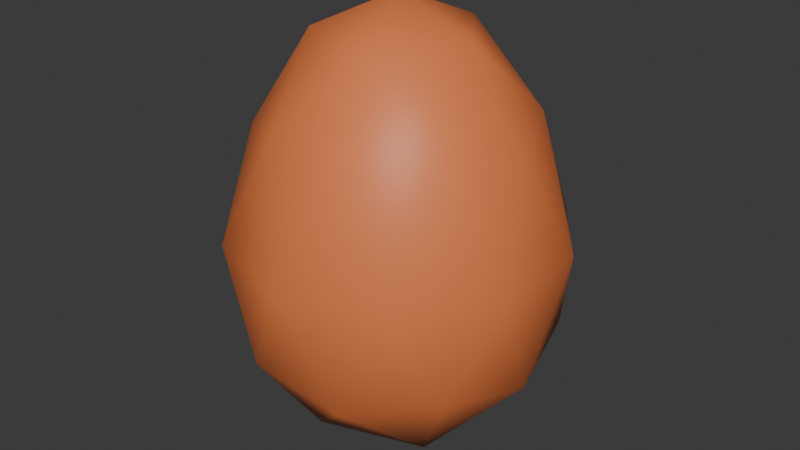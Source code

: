 # Source: egg.blend  (saved by Blender 4.1.24; exported with 4.5.12 LTS)
import bpy
from mathutils import Matrix  # noqa: F401  (used for matrix-valued properties, if any)

bpy.ops.wm.read_factory_settings(use_empty=True)
scene = bpy.context.scene
scene.name = 'Scene'

# ---- collections
col_collection = bpy.data.collections.new('Collection'); scene.collection.children.link(col_collection)

# ---- materials (node trees are filled in below, after node groups)
mat_material = bpy.data.materials.new('Material')
mat_material.alpha_threshold = 0.0
mat_material.use_transparent_shadow = False
mat_material.roughness = 0.5
mat_material.line_color = (0.0, 0.0, 0.0, 1.0)

# ---- material node trees
mat_material.use_nodes = True; mat_material.node_tree.nodes.clear()
_N = mat_material.node_tree.nodes; _L = mat_material.node_tree.links
n0 = _N.new('ShaderNodeOutputMaterial'); n0.name = 'Material Output'; n0.location = (300, 300)
n1 = _N.new('ShaderNodeBsdfPrincipled'); n1.name = 'Principled BSDF'; n1.location = (10, 300)
n1.inputs[0].default_value = (0.8007, 0.2065, 0.0641, 1.0)
n1.inputs[3].default_value = 1.45
_L.new(n1.outputs[0], n0.inputs[0])
n0.is_active_output = True

# ---- world
world_world = bpy.data.worlds.new('World'); scene.world = world_world
world_world.use_nodes = True; world_world.node_tree.nodes.clear()
_N = world_world.node_tree.nodes; _L = world_world.node_tree.links
n0 = _N.new('ShaderNodeOutputWorld'); n0.name = 'World Output'; n0.location = (300, 300)
n1 = _N.new('ShaderNodeBackground'); n1.name = 'Background'; n1.location = (10, 300)
n1.inputs[0].default_value = (0.05088, 0.05088, 0.05088, 1.0)
_L.new(n1.outputs[0], n0.inputs[0])
n0.is_active_output = True
world_world.color = (0.05088, 0.05088, 0.05088)
world_world.use_sun_shadow = False
world_world.sun_shadow_jitter_overblur = 0.0

# ---- meshes
me_icosphere = bpy.data.meshes.new('Icosphere')
me_icosphere.from_pydata([(4.967e-09, -4.967e-09, -1.3), (0.7236, -0.5257, -0.5814), (-0.2764, -0.8506, -0.5814), (-0.8944, -4.967e-09, -0.5814), (-0.2764, 0.8506, -0.5814), (0.7236, 0.5257, -0.5814), (0.239, -0.7357, 0.5814), (-0.6258, -0.4547, 0.5814), (-0.6258, 0.4547, 0.5814), (0.239, 0.7357, 0.5814), (0.7735, -4.212e-09, 0.5814), (-1.934e-07, -4.212e-09, 1.3), (-0.1625, -0.5, -1.106), (0.4253, -0.309, -1.106), (0.2629, -0.809, -0.6835), (0.8506, -4.967e-09, -0.6835), (0.4253, 0.309, -1.106), (-0.5257, -4.967e-09, -1.106), (-0.6882, -0.5, -0.6835), (-0.1625, 0.5, -1.106), (-0.6882, 0.5, -0.6835), (0.2629, 0.809, -0.6835), (0.9144, -0.2971, 1.788e-07), (0.9144, 0.2971, 1.788e-07), (4.737e-09, -0.9614, 1.788e-07), (0.5651, -0.7778, 1.788e-07), (-0.9144, -0.2971, 1.788e-07), (-0.5651, -0.7778, 1.788e-07), (-0.5651, 0.7778, 1.788e-07), (-0.9144, 0.2971, 1.788e-07), (0.5651, 0.7778, 1.788e-07), (4.737e-09, 0.9614, 1.788e-07), (0.5952, -0.4324, 0.6835), (-0.2273, -0.6997, 0.6835), (-0.7357, -4.212e-09, 0.6835), (-0.2273, 0.6997, 0.6835), (0.5952, 0.4324, 0.6835), (0.1405, -0.4324, 1.106), (0.4547, -4.212e-09, 1.106), (-0.3678, -0.2672, 1.106), (-0.3678, 0.2672, 1.106), (0.1405, 0.4324, 1.106)], [], [(0, 13, 12), (1, 13, 15), (0, 12, 17), (0, 17, 19), (0, 19, 16), (1, 15, 22), (2, 14, 24), (3, 18, 26), (4, 20, 28), (5, 21, 30), (1, 22, 25), (2, 24, 27), (3, 26, 29), (4, 28, 31), (5, 30, 23), (6, 32, 37), (7, 33, 39), (8, 34, 40), (9, 35, 41), (10, 36, 38), (38, 41, 11), (38, 36, 41), (36, 9, 41), (41, 40, 11), (41, 35, 40), (35, 8, 40), (40, 39, 11), (40, 34, 39), (34, 7, 39), (39, 37, 11), (39, 33, 37), (33, 6, 37), (37, 38, 11), (37, 32, 38), (32, 10, 38), (23, 36, 10), (23, 30, 36), (30, 9, 36), (31, 35, 9), (31, 28, 35), (28, 8, 35), (29, 34, 8), (29, 26, 34), (26, 7, 34), (27, 33, 7), (27, 24, 33), (24, 6, 33), (25, 32, 6), (25, 22, 32), (22, 10, 32), (30, 31, 9), (30, 21, 31), (21, 4, 31), (28, 29, 8), (28, 20, 29), (20, 3, 29), (26, 27, 7), (26, 18, 27), (18, 2, 27), (24, 25, 6), (24, 14, 25), (14, 1, 25), (22, 23, 10), (22, 15, 23), (15, 5, 23), (16, 21, 5), (16, 19, 21), (19, 4, 21), (19, 20, 4), (19, 17, 20), (17, 3, 20), (17, 18, 3), (17, 12, 18), (12, 2, 18), (15, 16, 5), (15, 13, 16), (13, 0, 16), (12, 14, 2), (12, 13, 14), (13, 1, 14)])
me_icosphere.polygons.foreach_set('use_smooth', [True] * 80)
_uv = me_icosphere.uv_layers.new(name='UVMap')
_uv.uv.foreach_set('vector', [0.9868, 0.05616, 0.515, 0.08564, 1.243, 0.1281, 0.5068, 0.2608, 0.515, 0.08564, 0.6225, 0.2451, 0.9868, 0.05616, 1.243, 0.1281, 1.074, 0.1864, 0.9868, 0.05616, 1.074, 0.1864, 0.9255, 0.1919, 0.9868, 0.05616, 0.9255, 0.1919, 0.764, 0.1403, 0.5068, 0.2608, 0.6225, 0.2451, 0.5552, 0.4488, 0.2859, 0.2964, 0.3902, 0.237, 0.353, 0.4623, 0.09403, 0.3594, 0.1834, 0.2996, 0.1553, 0.5277, 0.9115, 0.366, 1.002, 0.3404, 0.9537, 0.555, 0.7229, 0.3083, 0.8226, 0.3106, 0.754, 0.5061, 0.5068, 0.2608, 0.5552, 0.4488, 0.4537, 0.445, 0.2859, 0.2964, 0.353, 0.4623, 0.254, 0.4939, 0.09403, 0.3594, 0.1553, 0.5277, 0.05516, 0.5512, 0.9115, 0.366, 0.9537, 0.555, 0.853, 0.5377, 0.7229, 0.3083, 0.754, 0.5061, 0.6553, 0.4723, 0.4127, 0.6556, 0.502, 0.6824, 0.4281, 0.825, 0.2257, 0.7129, 0.3255, 0.7117, 0.273, 0.8752, 0.007218, 0.7609, 0.1255, 0.7774, 0.01789, 0.9314, 0.7831, 0.7249, 0.8878, 0.7857, 0.7329, 0.8873, 0.5924, 0.6621, 0.6803, 0.7227, 0.5707, 0.8302, 0.5707, 0.8302, 0.7329, 0.8873, 0.4868, 0.9438, 0.5707, 0.8302, 0.6803, 0.7227, 0.7329, 0.8873, 0.6803, 0.7227, 0.7831, 0.7249, 0.7329, 0.8873, 0.7329, 0.8873, 1.018, 0.9314, 0.4868, 0.9438, 0.7329, 0.8873, 0.8878, 0.7857, 1.018, 0.9314, 0.8878, 0.7857, 1.007, 0.7609, 1.018, 0.9314, 0.01789, 0.9314, 0.273, 0.8752, 0.4868, 0.9438, 0.01789, 0.9314, 0.1255, 0.7774, 0.273, 0.8752, 0.1255, 0.7774, 0.2257, 0.7129, 0.273, 0.8752, 0.273, 0.8752, 0.4281, 0.825, 0.4868, 0.9438, 0.273, 0.8752, 0.3255, 0.7117, 0.4281, 0.825, 0.3255, 0.7117, 0.4127, 0.6556, 0.4281, 0.825, 0.4281, 0.825, 0.5707, 0.8302, 0.4868, 0.9438, 0.4281, 0.825, 0.502, 0.6824, 0.5707, 0.8302, 0.502, 0.6824, 0.5924, 0.6621, 0.5707, 0.8302, 0.6553, 0.4723, 0.6803, 0.7227, 0.5924, 0.6621, 0.6553, 0.4723, 0.754, 0.5061, 0.6803, 0.7227, 0.754, 0.5061, 0.7831, 0.7249, 0.6803, 0.7227, 0.853, 0.5377, 0.8878, 0.7857, 0.7831, 0.7249, 0.853, 0.5377, 0.9537, 0.555, 0.8878, 0.7857, 0.9537, 0.555, 1.007, 0.7609, 0.8878, 0.7857, 0.05516, 0.5512, 0.1255, 0.7774, 0.007218, 0.7609, 0.05516, 0.5512, 0.1553, 0.5277, 0.1255, 0.7774, 0.1553, 0.5277, 0.2257, 0.7129, 0.1255, 0.7774, 0.254, 0.4939, 0.3255, 0.7117, 0.2257, 0.7129, 0.254, 0.4939, 0.353, 0.4623, 0.3255, 0.7117, 0.353, 0.4623, 0.4127, 0.6556, 0.3255, 0.7117, 0.4537, 0.445, 0.502, 0.6824, 0.4127, 0.6556, 0.4537, 0.445, 0.5552, 0.4488, 0.502, 0.6824, 0.5552, 0.4488, 0.5924, 0.6621, 0.502, 0.6824, 0.754, 0.5061, 0.853, 0.5377, 0.7831, 0.7249, 0.754, 0.5061, 0.8226, 0.3106, 0.853, 0.5377, 0.8226, 0.3106, 0.9115, 0.366, 0.853, 0.5377, 0.9537, 0.555, 1.055, 0.5512, 1.007, 0.7609, 0.9537, 0.555, 1.002, 0.3404, 1.055, 0.5512, 0.002285, 0.3404, 0.09403, 0.3594, 0.05516, 0.5512, 0.1553, 0.5277, 0.254, 0.4939, 0.2257, 0.7129, 0.1553, 0.5277, 0.1834, 0.2996, 0.254, 0.4939, 0.1834, 0.2996, 0.2859, 0.2964, 0.254, 0.4939, 0.353, 0.4623, 0.4537, 0.445, 0.4127, 0.6556, 0.353, 0.4623, 0.3902, 0.237, 0.4537, 0.445, 0.3902, 0.237, 0.5068, 0.2608, 0.4537, 0.445, 0.5552, 0.4488, 0.6553, 0.4723, 0.5924, 0.6621, 0.5552, 0.4488, 0.6225, 0.2451, 0.6553, 0.4723, 0.6225, 0.2451, 0.7229, 0.3083, 0.6553, 0.4723, 0.764, 0.1403, 0.8226, 0.3106, 0.7229, 0.3083, 0.764, 0.1403, 0.9255, 0.1919, 0.8226, 0.3106, 0.9255, 0.1919, 0.9115, 0.366, 0.8226, 0.3106, 0.9255, 0.1919, 1.002, 0.3404, 0.9115, 0.366, 0.9255, 0.1919, 1.074, 0.1864, 1.002, 0.3404, 0.07431, 0.1864, 0.09403, 0.3594, 0.002285, 0.3404, 0.07431, 0.1864, 0.1834, 0.2996, 0.09403, 0.3594, 0.07431, 0.1864, 0.243, 0.1281, 0.1834, 0.2996, 0.243, 0.1281, 0.2859, 0.2964, 0.1834, 0.2996, 0.6225, 0.2451, 0.764, 0.1403, 0.7229, 0.3083, 0.6225, 0.2451, 0.515, 0.08564, 0.764, 0.1403, 0.515, 0.08564, 0.9868, 0.05616, 0.764, 0.1403, 0.243, 0.1281, 0.3902, 0.237, 0.2859, 0.2964, 0.243, 0.1281, 0.515, 0.08564, 0.3902, 0.237, 0.515, 0.08564, 0.5068, 0.2608, 0.3902, 0.237])
me_icosphere.materials.append(mat_material)
me_icosphere.update()

# ---- objects
ob_egg__rigid = bpy.data.objects.new('Egg -rigid', me_icosphere)

# ---- transforms, parenting, visibility, modifiers, constraints
ob_egg__rigid.location = (0.0, 0.0, 0.0)

# ---- collection membership
col_collection.objects.link(ob_egg__rigid)

# ---- scene / render settings (as saved in the file)
scene.frame_start = 1; scene.frame_end = 250; scene.frame_set(1)
scene.render.engine = 'BLENDER_EEVEE_NEXT'
scene.cycles.sampling_pattern = 'TABULATED_SOBOL'
scene.eevee.ray_tracing_options.trace_max_roughness = 0.0
bpy.context.view_layer.update()

# ---- added for rendering (the .blend has no active camera and no usable light): camera, sun
cam_auto = bpy.data.cameras.new('AutoCamera')
cam_auto.lens = 50.0
cam_auto.sensor_width = 36.0
cam_auto.clip_end = 1000.0
ob_auto_camera = bpy.data.objects.new('AutoCamera', cam_auto)
scene.collection.objects.link(ob_auto_camera)
ob_auto_camera.location = (3.43727, -4.12472, 2.74981)
ob_auto_camera.rotation_euler = (1.09748, -7.21219e-08, 0.694738)
scene.camera = ob_auto_camera
light_auto_sun = bpy.data.lights.new('AutoSun', 'SUN')
light_auto_sun.energy = 3.0
light_auto_sun.angle = 0.0523599
ob_auto_sun = bpy.data.objects.new('AutoSun', light_auto_sun)
scene.collection.objects.link(ob_auto_sun)
ob_auto_sun.rotation_euler = (0.872665, 0.174533, 0.523599)
bpy.context.view_layer.update()
